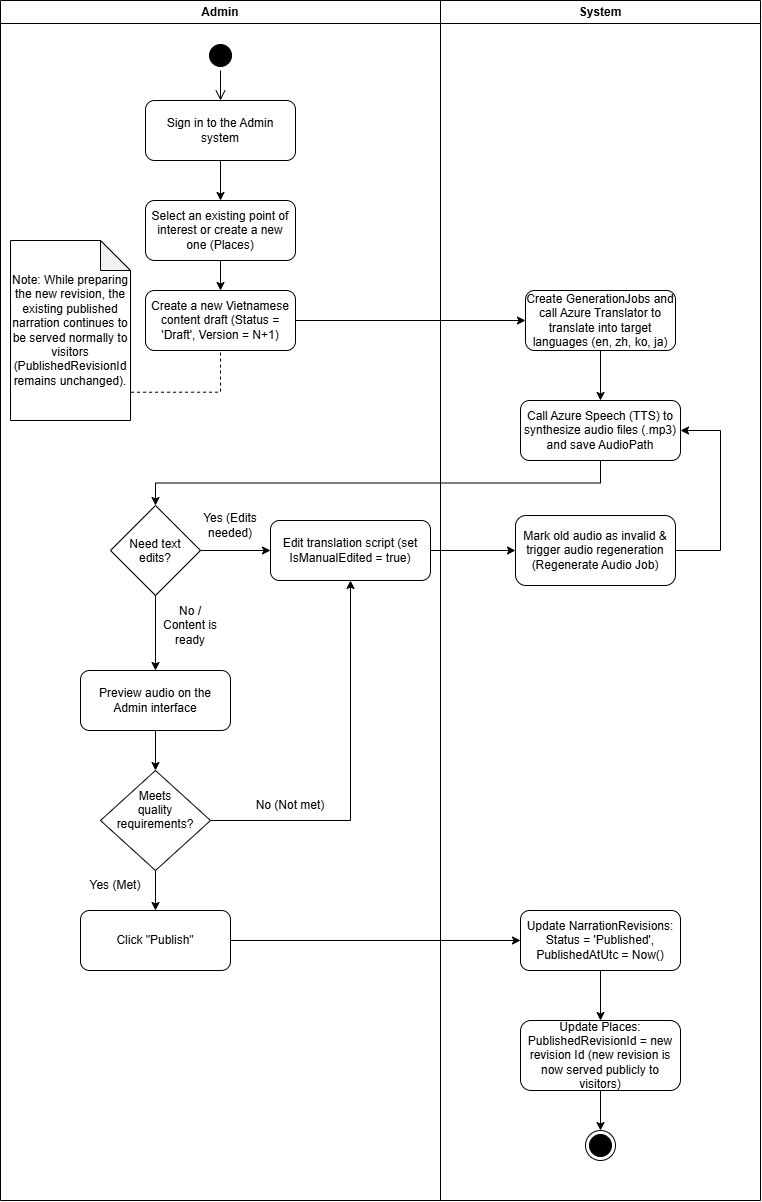

The diagram above was exported from draw.io. Its source (the exported page's mxGraphModel, read from the mxfile embedded in the PNG):
<mxGraphModel dx="2895" dy="1245" grid="1" gridSize="10" guides="1" tooltips="1" connect="1" arrows="1" fold="1" page="1" pageScale="1" pageWidth="850" pageHeight="1100" math="0" shadow="0">
  <root>
    <mxCell id="0" />
    <mxCell id="1" parent="0" />
    <mxCell id="pCPkk2yBd-lViVvWHfSE-3" parent="1" style="swimlane;whiteSpace=wrap;html=1;startSize=23;" value="System" vertex="1">
      <mxGeometry height="1200" width="320" x="400" y="40" as="geometry" />
    </mxCell>
    <mxCell id="pCPkk2yBd-lViVvWHfSE-15" edge="1" parent="pCPkk2yBd-lViVvWHfSE-3" source="pCPkk2yBd-lViVvWHfSE-12" style="edgeStyle=orthogonalEdgeStyle;rounded=0;orthogonalLoop=1;jettySize=auto;html=1;exitX=0.5;exitY=1;exitDx=0;exitDy=0;entryX=0.5;entryY=0;entryDx=0;entryDy=0;defaultLabelBackgroundColor=page;" target="pCPkk2yBd-lViVvWHfSE-14">
      <mxGeometry relative="1" as="geometry" />
    </mxCell>
    <mxCell id="pCPkk2yBd-lViVvWHfSE-12" parent="pCPkk2yBd-lViVvWHfSE-3" style="rounded=1;whiteSpace=wrap;html=1;roundedPerimeter=1;" value="Create GenerationJobs and call Azure Translator to translate into target languages (en, zh, ko, ja)" vertex="1">
      <mxGeometry height="60" width="150" x="85" y="290" as="geometry" />
    </mxCell>
    <mxCell id="pCPkk2yBd-lViVvWHfSE-14" parent="pCPkk2yBd-lViVvWHfSE-3" style="rounded=1;whiteSpace=wrap;html=1;roundedPerimeter=1;" value="Call Azure Speech (TTS) to synthesize audio files (.mp3) and save AudioPath" vertex="1">
      <mxGeometry height="60" width="160" x="80" y="400" as="geometry" />
    </mxCell>
    <mxCell id="x7ccuarVmgIQUQ_kzoj8-18" edge="1" parent="pCPkk2yBd-lViVvWHfSE-3" source="x7ccuarVmgIQUQ_kzoj8-3" style="edgeStyle=orthogonalEdgeStyle;rounded=0;orthogonalLoop=1;jettySize=auto;html=1;exitX=1;exitY=0.5;exitDx=0;exitDy=0;entryX=1;entryY=0.5;entryDx=0;entryDy=0;defaultLabelBackgroundColor=page;" target="pCPkk2yBd-lViVvWHfSE-14">
      <mxGeometry relative="1" as="geometry">
        <Array as="points">
          <mxPoint x="280" y="550" />
          <mxPoint x="280" y="430" />
        </Array>
      </mxGeometry>
    </mxCell>
    <mxCell id="x7ccuarVmgIQUQ_kzoj8-3" parent="pCPkk2yBd-lViVvWHfSE-3" style="rounded=1;whiteSpace=wrap;html=1;roundedPerimeter=1;" value="Mark old audio as invalid &amp;amp; trigger audio regeneration (Regenerate Audio Job)" vertex="1">
      <mxGeometry height="70" width="160" x="75" y="515" as="geometry" />
    </mxCell>
    <mxCell id="x7ccuarVmgIQUQ_kzoj8-16" edge="1" parent="pCPkk2yBd-lViVvWHfSE-3" source="pCPkk2yBd-lViVvWHfSE-42" style="edgeStyle=orthogonalEdgeStyle;rounded=0;orthogonalLoop=1;jettySize=auto;html=1;exitX=0.5;exitY=1;exitDx=0;exitDy=0;entryX=0.5;entryY=0;entryDx=0;entryDy=0;defaultLabelBackgroundColor=page;" target="pCPkk2yBd-lViVvWHfSE-45">
      <mxGeometry relative="1" as="geometry" />
    </mxCell>
    <mxCell id="pCPkk2yBd-lViVvWHfSE-42" parent="pCPkk2yBd-lViVvWHfSE-3" style="rounded=1;whiteSpace=wrap;html=1;roundedPerimeter=1;" value="Update NarrationRevisions: Status = 'Published', PublishedAtUtc = Now()" vertex="1">
      <mxGeometry height="60" width="160" x="80" y="910" as="geometry" />
    </mxCell>
    <mxCell id="x7ccuarVmgIQUQ_kzoj8-17" edge="1" parent="pCPkk2yBd-lViVvWHfSE-3" source="pCPkk2yBd-lViVvWHfSE-45" style="edgeStyle=orthogonalEdgeStyle;rounded=0;orthogonalLoop=1;jettySize=auto;html=1;exitX=0.5;exitY=1;exitDx=0;exitDy=0;entryX=0.5;entryY=0;entryDx=0;entryDy=0;defaultLabelBackgroundColor=page;" target="pCPkk2yBd-lViVvWHfSE-48">
      <mxGeometry relative="1" as="geometry" />
    </mxCell>
    <mxCell id="pCPkk2yBd-lViVvWHfSE-45" parent="pCPkk2yBd-lViVvWHfSE-3" style="rounded=1;whiteSpace=wrap;html=1;roundedPerimeter=1;" value="Update Places: PublishedRevisionId = new revision Id (new revision is now served publicly to visitors)" vertex="1">
      <mxGeometry height="70" width="160" x="80" y="1020" as="geometry" />
    </mxCell>
    <mxCell id="pCPkk2yBd-lViVvWHfSE-48" parent="pCPkk2yBd-lViVvWHfSE-3" style="ellipse;html=1;shape=endState;fillColor=#000000;strokeColor=#000000;" value="" vertex="1">
      <mxGeometry height="30" width="30" x="145" y="1130" as="geometry" />
    </mxCell>
    <mxCell id="pCPkk2yBd-lViVvWHfSE-4" parent="1" style="swimlane;whiteSpace=wrap;html=1;" value="Admin" vertex="1">
      <mxGeometry height="1200" width="440" x="-40" y="40" as="geometry" />
    </mxCell>
    <mxCell id="pCPkk2yBd-lViVvWHfSE-7" parent="pCPkk2yBd-lViVvWHfSE-4" style="ellipse;html=1;shape=startState;fillColor=#000000;strokeColor=#000000;" value="" vertex="1">
      <mxGeometry height="30" width="30" x="205" y="40" as="geometry" />
    </mxCell>
    <mxCell id="pCPkk2yBd-lViVvWHfSE-8" edge="1" parent="pCPkk2yBd-lViVvWHfSE-4" source="pCPkk2yBd-lViVvWHfSE-7" style="edgeStyle=orthogonalEdgeStyle;html=1;verticalAlign=bottom;endArrow=open;endSize=8;strokeColor=#000000;rounded=0;defaultLabelBackgroundColor=page;entryX=0.5;entryY=0;entryDx=0;entryDy=0;" target="pCPkk2yBd-lViVvWHfSE-9" value="">
      <mxGeometry relative="1" as="geometry">
        <mxPoint x="140" y="140" as="targetPoint" />
      </mxGeometry>
    </mxCell>
    <mxCell id="pCPkk2yBd-lViVvWHfSE-11" edge="1" parent="pCPkk2yBd-lViVvWHfSE-4" source="pCPkk2yBd-lViVvWHfSE-9" style="edgeStyle=orthogonalEdgeStyle;rounded=0;orthogonalLoop=1;jettySize=auto;html=1;exitX=0.5;exitY=1;exitDx=0;exitDy=0;entryX=0.5;entryY=0;entryDx=0;entryDy=0;defaultLabelBackgroundColor=page;" target="pCPkk2yBd-lViVvWHfSE-10">
      <mxGeometry relative="1" as="geometry" />
    </mxCell>
    <mxCell id="pCPkk2yBd-lViVvWHfSE-9" parent="pCPkk2yBd-lViVvWHfSE-4" style="rounded=1;whiteSpace=wrap;html=1;roundedPerimeter=1;" value="Sign in to the Admin system" vertex="1">
      <mxGeometry height="60" width="150" x="145" y="100" as="geometry" />
    </mxCell>
    <mxCell id="pCPkk2yBd-lViVvWHfSE-22" edge="1" parent="pCPkk2yBd-lViVvWHfSE-4" source="pCPkk2yBd-lViVvWHfSE-10" style="edgeStyle=orthogonalEdgeStyle;rounded=0;orthogonalLoop=1;jettySize=auto;html=1;exitX=0.5;exitY=1;exitDx=0;exitDy=0;entryX=0.5;entryY=0;entryDx=0;entryDy=0;defaultLabelBackgroundColor=page;" target="pCPkk2yBd-lViVvWHfSE-18">
      <mxGeometry relative="1" as="geometry" />
    </mxCell>
    <mxCell id="pCPkk2yBd-lViVvWHfSE-10" parent="pCPkk2yBd-lViVvWHfSE-4" style="rounded=1;whiteSpace=wrap;html=1;roundedPerimeter=1;" value="Select an existing point of interest or create a new one (Places)" vertex="1">
      <mxGeometry height="60" width="150" x="145" y="200" as="geometry" />
    </mxCell>
    <mxCell id="pCPkk2yBd-lViVvWHfSE-18" parent="pCPkk2yBd-lViVvWHfSE-4" style="rounded=1;whiteSpace=wrap;html=1;roundedPerimeter=1;" value="Create a new Vietnamese content draft (Status = 'Draft', Version = N+1)" vertex="1">
      <mxGeometry height="60" width="150" x="145" y="290" as="geometry" />
    </mxCell>
    <mxCell id="pCPkk2yBd-lViVvWHfSE-33" edge="1" parent="pCPkk2yBd-lViVvWHfSE-4" source="pCPkk2yBd-lViVvWHfSE-29" style="edgeStyle=orthogonalEdgeStyle;rounded=0;orthogonalLoop=1;jettySize=auto;html=1;exitX=1;exitY=0.5;exitDx=0;exitDy=0;defaultLabelBackgroundColor=page;" target="pCPkk2yBd-lViVvWHfSE-32">
      <mxGeometry relative="1" as="geometry" />
    </mxCell>
    <mxCell id="pCPkk2yBd-lViVvWHfSE-35" edge="1" parent="pCPkk2yBd-lViVvWHfSE-4" source="pCPkk2yBd-lViVvWHfSE-29" style="edgeStyle=orthogonalEdgeStyle;rounded=0;orthogonalLoop=1;jettySize=auto;html=1;exitX=0.5;exitY=1;exitDx=0;exitDy=0;entryX=0.5;entryY=0;entryDx=0;entryDy=0;defaultLabelBackgroundColor=page;" target="pCPkk2yBd-lViVvWHfSE-31">
      <mxGeometry relative="1" as="geometry" />
    </mxCell>
    <mxCell id="pCPkk2yBd-lViVvWHfSE-29" parent="pCPkk2yBd-lViVvWHfSE-4" style="rhombus;whiteSpace=wrap;html=1;shapeInside=1;" value="Need text edits?" vertex="1">
      <mxGeometry height="90" width="90" x="110" y="505" as="geometry" />
    </mxCell>
    <mxCell id="pCPkk2yBd-lViVvWHfSE-40" edge="1" parent="pCPkk2yBd-lViVvWHfSE-4" source="pCPkk2yBd-lViVvWHfSE-31" style="edgeStyle=orthogonalEdgeStyle;rounded=0;orthogonalLoop=1;jettySize=auto;html=1;exitX=0.5;exitY=1;exitDx=0;exitDy=0;entryX=0.5;entryY=0;entryDx=0;entryDy=0;defaultLabelBackgroundColor=page;" target="x7ccuarVmgIQUQ_kzoj8-8">
      <mxGeometry relative="1" as="geometry">
        <mxPoint x="105" y="850" as="targetPoint" />
      </mxGeometry>
    </mxCell>
    <mxCell id="pCPkk2yBd-lViVvWHfSE-31" parent="pCPkk2yBd-lViVvWHfSE-4" style="rounded=1;whiteSpace=wrap;html=1;roundedPerimeter=1;" value="Preview audio on the Admin interface" vertex="1">
      <mxGeometry height="60" width="150" x="80" y="670" as="geometry" />
    </mxCell>
    <mxCell id="pCPkk2yBd-lViVvWHfSE-32" parent="pCPkk2yBd-lViVvWHfSE-4" style="rounded=1;whiteSpace=wrap;html=1;roundedPerimeter=1;" value="Edit translation script (set IsManualEdited = true)" vertex="1">
      <mxGeometry height="60" width="160" x="270" y="520" as="geometry" />
    </mxCell>
    <mxCell id="x7ccuarVmgIQUQ_kzoj8-7" parent="pCPkk2yBd-lViVvWHfSE-4" style="text;html=1;whiteSpace=wrap;strokeColor=none;fillColor=none;align=center;verticalAlign=middle;rounded=0;" value="No / Content is ready" vertex="1">
      <mxGeometry height="30" width="60" x="160" y="610" as="geometry" />
    </mxCell>
    <mxCell id="x7ccuarVmgIQUQ_kzoj8-11" edge="1" parent="pCPkk2yBd-lViVvWHfSE-4" source="x7ccuarVmgIQUQ_kzoj8-8" style="edgeStyle=orthogonalEdgeStyle;rounded=0;orthogonalLoop=1;jettySize=auto;html=1;exitX=1;exitY=0.5;exitDx=0;exitDy=0;entryX=0.5;entryY=1;entryDx=0;entryDy=0;defaultLabelBackgroundColor=page;" target="pCPkk2yBd-lViVvWHfSE-32">
      <mxGeometry relative="1" as="geometry" />
    </mxCell>
    <mxCell id="x7ccuarVmgIQUQ_kzoj8-13" edge="1" parent="pCPkk2yBd-lViVvWHfSE-4" source="x7ccuarVmgIQUQ_kzoj8-8" style="edgeStyle=orthogonalEdgeStyle;rounded=0;orthogonalLoop=1;jettySize=auto;html=1;exitX=0.5;exitY=1;exitDx=0;exitDy=0;entryX=0.5;entryY=0;entryDx=0;entryDy=0;defaultLabelBackgroundColor=page;" target="x7ccuarVmgIQUQ_kzoj8-10">
      <mxGeometry relative="1" as="geometry" />
    </mxCell>
    <mxCell id="x7ccuarVmgIQUQ_kzoj8-8" parent="pCPkk2yBd-lViVvWHfSE-4" style="rhombus;whiteSpace=wrap;html=1;shapeInside=1;" value="Meets quality requirements?" vertex="1">
      <mxGeometry height="100" width="110" x="100" y="770" as="geometry" />
    </mxCell>
    <mxCell id="x7ccuarVmgIQUQ_kzoj8-4" parent="pCPkk2yBd-lViVvWHfSE-4" style="text;html=1;whiteSpace=wrap;strokeColor=none;fillColor=none;align=center;verticalAlign=middle;rounded=0;" value="Yes (Edits needed)" vertex="1">
      <mxGeometry height="30" width="60" x="200" y="510" as="geometry" />
    </mxCell>
    <mxCell id="x7ccuarVmgIQUQ_kzoj8-10" parent="pCPkk2yBd-lViVvWHfSE-4" style="rounded=1;whiteSpace=wrap;html=1;roundedPerimeter=1;" value="Click &quot;Publish&quot;" vertex="1">
      <mxGeometry height="60" width="150" x="80" y="910" as="geometry" />
    </mxCell>
    <mxCell id="x7ccuarVmgIQUQ_kzoj8-12" parent="pCPkk2yBd-lViVvWHfSE-4" style="text;html=1;whiteSpace=wrap;strokeColor=none;fillColor=none;align=center;verticalAlign=middle;rounded=0;" value="No (Not met)" vertex="1">
      <mxGeometry height="30" width="100" x="240" y="790" as="geometry" />
    </mxCell>
    <mxCell id="x7ccuarVmgIQUQ_kzoj8-14" parent="pCPkk2yBd-lViVvWHfSE-4" style="text;html=1;whiteSpace=wrap;strokeColor=none;fillColor=none;align=center;verticalAlign=middle;rounded=0;" value="Yes (Met)" vertex="1">
      <mxGeometry height="30" width="60" x="85" y="870" as="geometry" />
    </mxCell>
    <mxCell id="x7ccuarVmgIQUQ_kzoj8-19" parent="pCPkk2yBd-lViVvWHfSE-4" style="shape=note;whiteSpace=wrap;html=1;backgroundOutline=1;darkOpacity=0.05;align=center;" value="&lt;div style=&quot;&quot;&gt;Note: While preparing the new revision, the existing published narration continues to be served normally to visitors (PublishedRevisionId remains unchanged).&lt;/div&gt;" vertex="1">
      <mxGeometry height="180" width="120" x="10" y="240" as="geometry" />
    </mxCell>
    <mxCell id="x7ccuarVmgIQUQ_kzoj8-21" edge="1" parent="pCPkk2yBd-lViVvWHfSE-4" source="x7ccuarVmgIQUQ_kzoj8-19" style="endArrow=none;dashed=1;html=1;rounded=0;defaultLabelBackgroundColor=page;exitX=1.005;exitY=0.843;exitDx=0;exitDy=0;exitPerimeter=0;entryX=0.5;entryY=1;entryDx=0;entryDy=0;edgeStyle=orthogonalEdgeStyle;" target="pCPkk2yBd-lViVvWHfSE-18" value="">
      <mxGeometry height="50" relative="1" width="50" as="geometry">
        <mxPoint x="190" y="410" as="sourcePoint" />
        <mxPoint x="240" y="360" as="targetPoint" />
      </mxGeometry>
    </mxCell>
    <mxCell id="x7ccuarVmgIQUQ_kzoj8-2" edge="1" parent="1" source="pCPkk2yBd-lViVvWHfSE-18" style="edgeStyle=orthogonalEdgeStyle;rounded=0;orthogonalLoop=1;jettySize=auto;html=1;exitX=1;exitY=0.5;exitDx=0;exitDy=0;entryX=0;entryY=0.5;entryDx=0;entryDy=0;defaultLabelBackgroundColor=page;" target="pCPkk2yBd-lViVvWHfSE-12">
      <mxGeometry relative="1" as="geometry" />
    </mxCell>
    <mxCell id="x7ccuarVmgIQUQ_kzoj8-1" edge="1" parent="1" source="pCPkk2yBd-lViVvWHfSE-14" style="edgeStyle=orthogonalEdgeStyle;rounded=0;orthogonalLoop=1;jettySize=auto;html=1;exitX=0.5;exitY=1;exitDx=0;exitDy=0;entryX=0.5;entryY=0;entryDx=0;entryDy=0;defaultLabelBackgroundColor=page;" target="pCPkk2yBd-lViVvWHfSE-29">
      <mxGeometry relative="1" as="geometry" />
    </mxCell>
    <mxCell id="x7ccuarVmgIQUQ_kzoj8-5" edge="1" parent="1" source="pCPkk2yBd-lViVvWHfSE-32" style="edgeStyle=orthogonalEdgeStyle;rounded=0;orthogonalLoop=1;jettySize=auto;html=1;exitX=1;exitY=0.5;exitDx=0;exitDy=0;entryX=0;entryY=0.5;entryDx=0;entryDy=0;defaultLabelBackgroundColor=page;" target="x7ccuarVmgIQUQ_kzoj8-3">
      <mxGeometry relative="1" as="geometry" />
    </mxCell>
    <mxCell id="x7ccuarVmgIQUQ_kzoj8-15" edge="1" parent="1" source="x7ccuarVmgIQUQ_kzoj8-10" style="edgeStyle=orthogonalEdgeStyle;rounded=0;orthogonalLoop=1;jettySize=auto;html=1;exitX=1;exitY=0.5;exitDx=0;exitDy=0;entryX=0;entryY=0.5;entryDx=0;entryDy=0;defaultLabelBackgroundColor=page;" target="pCPkk2yBd-lViVvWHfSE-42">
      <mxGeometry relative="1" as="geometry" />
    </mxCell>
  </root>
</mxGraphModel>